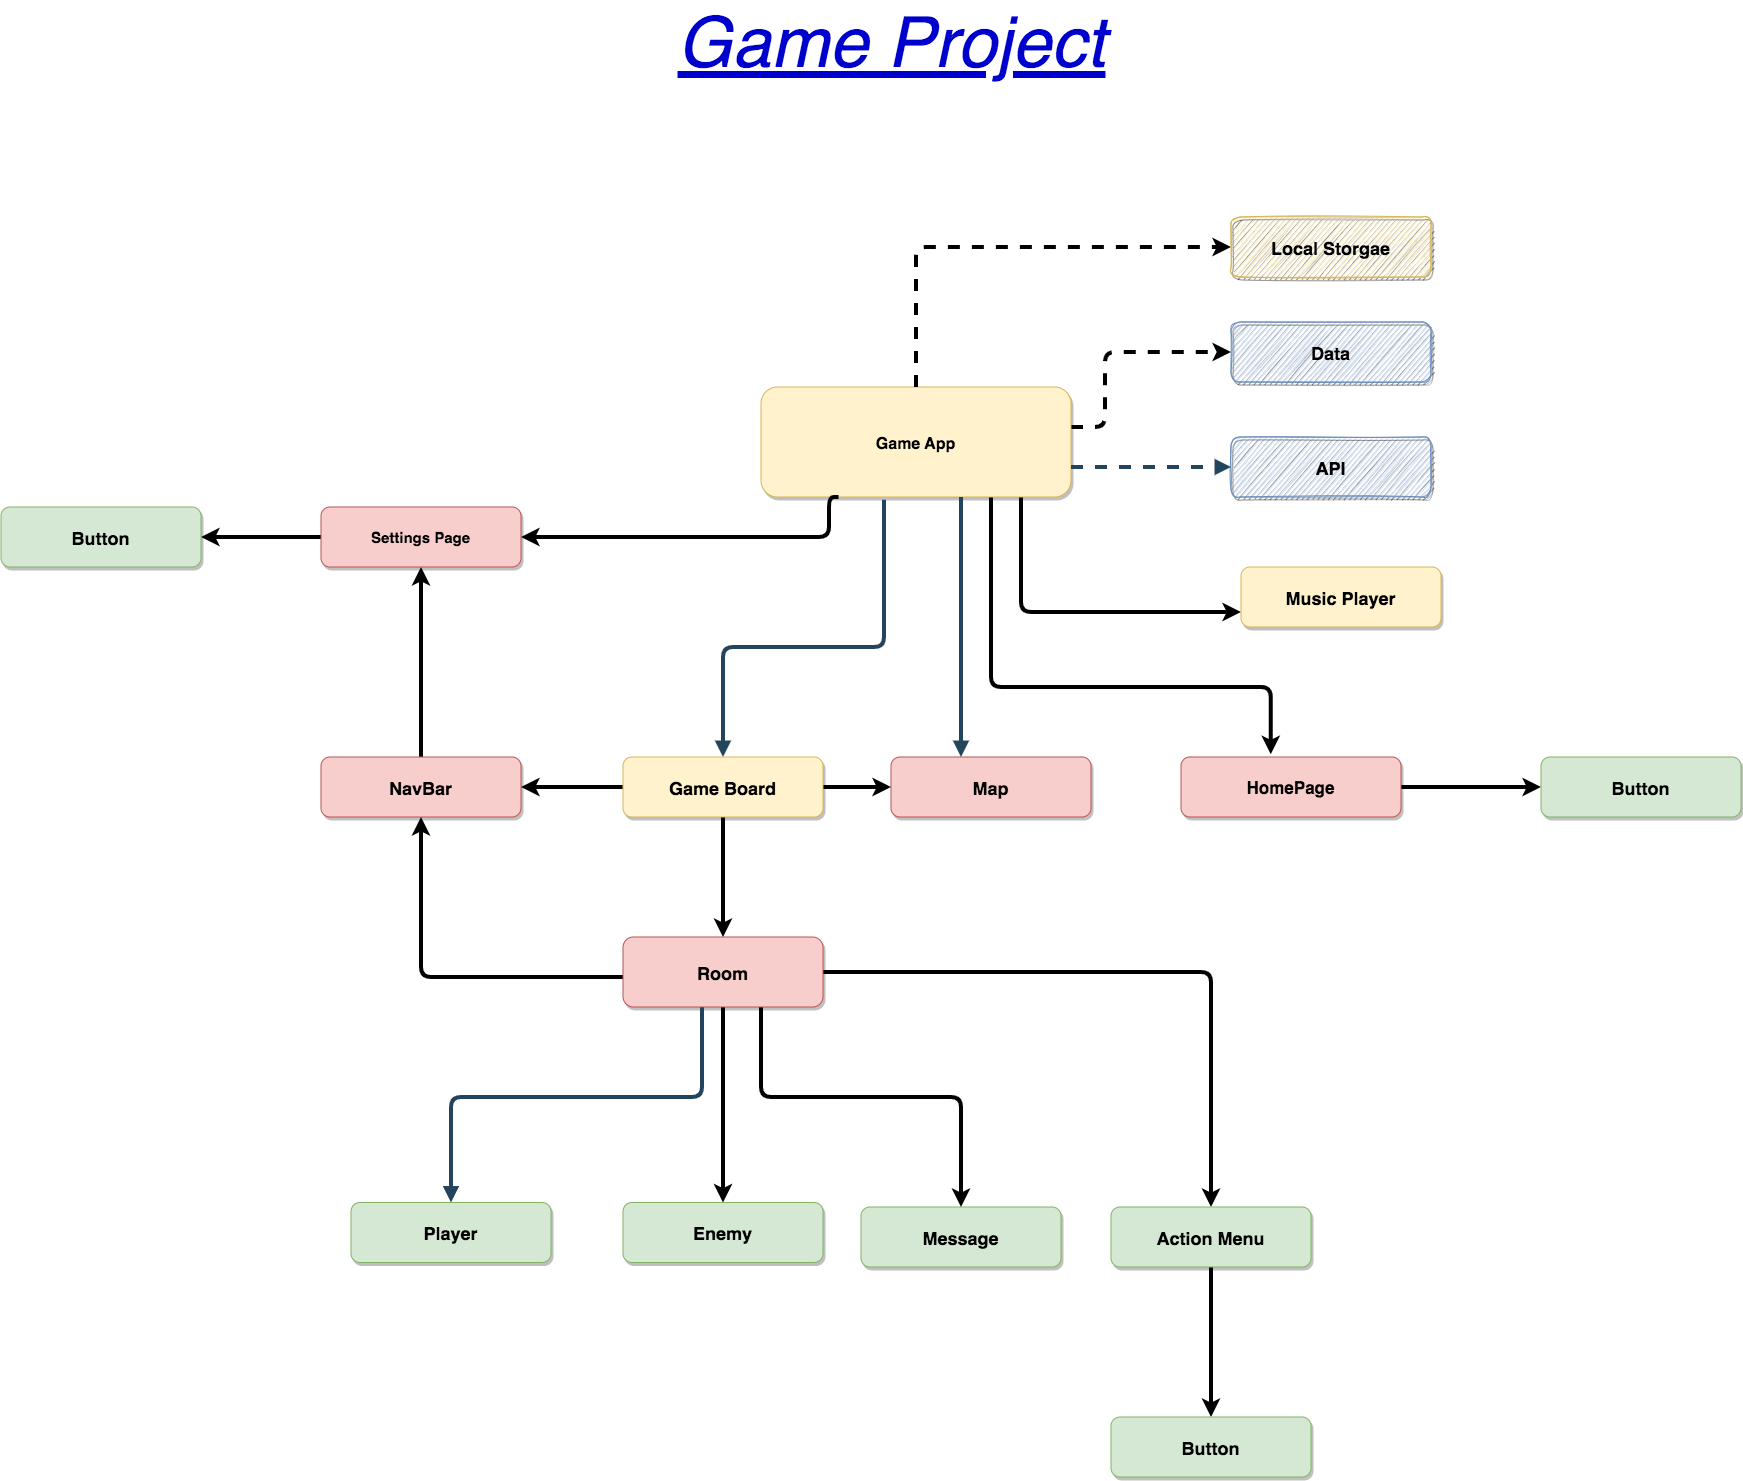

The diagram above was exported from draw.io. Its source (the exported page's mxGraphModel, read from the mxfile embedded in the PNG):
<mxGraphModel dx="4629.5" dy="2842.5" grid="1" gridSize="10" guides="1" tooltips="1" connect="1" arrows="1" fold="1" page="1" pageScale="1.5" pageWidth="1169" pageHeight="827" background="none" math="0" shadow="0">
  <root>
    <mxCell id="0" />
    <mxCell id="1" parent="0" />
    <mxCell id="6RsSadCW6fXEzR2Z-FqW-58" style="edgeStyle=orthogonalEdgeStyle;rounded=1;orthogonalLoop=1;jettySize=auto;html=1;strokeWidth=4;entryX=0;entryY=0.5;entryDx=0;entryDy=0;dashed=1;" edge="1" parent="1" source="2" target="6">
      <mxGeometry relative="1" as="geometry">
        <mxPoint x="1160" y="180" as="targetPoint" />
        <Array as="points">
          <mxPoint x="954" y="260" />
          <mxPoint x="954" y="185" />
        </Array>
      </mxGeometry>
    </mxCell>
    <mxCell id="6RsSadCW6fXEzR2Z-FqW-76" style="edgeStyle=orthogonalEdgeStyle;rounded=1;orthogonalLoop=1;jettySize=auto;html=1;fontSize=18;fontColor=#0000CC;strokeWidth=4;entryX=0.408;entryY=-0.046;entryDx=0;entryDy=0;entryPerimeter=0;" edge="1" parent="1" source="2" target="6RsSadCW6fXEzR2Z-FqW-74">
      <mxGeometry relative="1" as="geometry">
        <mxPoint x="1130" y="520" as="targetPoint" />
        <Array as="points">
          <mxPoint x="840" y="520" />
          <mxPoint x="1120" y="520" />
        </Array>
      </mxGeometry>
    </mxCell>
    <mxCell id="6RsSadCW6fXEzR2Z-FqW-78" style="edgeStyle=orthogonalEdgeStyle;rounded=1;orthogonalLoop=1;jettySize=auto;html=1;entryX=0;entryY=0.75;entryDx=0;entryDy=0;fontSize=18;fontColor=#0000CC;strokeWidth=4;" edge="1" parent="1" source="2" target="23">
      <mxGeometry relative="1" as="geometry">
        <Array as="points">
          <mxPoint x="870" y="445" />
        </Array>
      </mxGeometry>
    </mxCell>
    <mxCell id="2" value="Game App" style="rounded=1;fillColor=#fff2cc;strokeColor=#d6b656;shadow=1;fontStyle=1;fontSize=16;" parent="1" vertex="1">
      <mxGeometry x="610" y="220" width="310" height="110" as="geometry" />
    </mxCell>
    <mxCell id="6RsSadCW6fXEzR2Z-FqW-57" style="edgeStyle=orthogonalEdgeStyle;rounded=1;orthogonalLoop=1;jettySize=auto;html=1;entryX=1;entryY=0.5;entryDx=0;entryDy=0;strokeWidth=4;exitX=0.25;exitY=1;exitDx=0;exitDy=0;" edge="1" parent="1" source="2" target="6RsSadCW6fXEzR2Z-FqW-55">
      <mxGeometry relative="1" as="geometry">
        <mxPoint x="690" y="360" as="sourcePoint" />
        <Array as="points">
          <mxPoint x="678" y="370" />
        </Array>
      </mxGeometry>
    </mxCell>
    <mxCell id="6RsSadCW6fXEzR2Z-FqW-59" style="edgeStyle=orthogonalEdgeStyle;rounded=1;orthogonalLoop=1;jettySize=auto;html=1;entryX=0;entryY=0.5;entryDx=0;entryDy=0;dashed=1;strokeWidth=4;exitX=0.5;exitY=0;exitDx=0;exitDy=0;" edge="1" parent="1" source="2" target="6RsSadCW6fXEzR2Z-FqW-56">
      <mxGeometry relative="1" as="geometry">
        <mxPoint x="730" y="100" as="sourcePoint" />
      </mxGeometry>
    </mxCell>
    <mxCell id="4" value="Message" style="rounded=1;fillColor=#d5e8d4;strokeColor=#82b366;shadow=1;fontStyle=1;fontSize=18;" parent="1" vertex="1">
      <mxGeometry x="710" y="1040" width="200" height="60" as="geometry" />
    </mxCell>
    <mxCell id="5" value="Enemy" style="rounded=1;fillColor=#d5e8d4;strokeColor=#82b366;shadow=1;fontStyle=1;fontSize=18;" parent="1" vertex="1">
      <mxGeometry x="472" y="1035.5" width="200" height="60" as="geometry" />
    </mxCell>
    <mxCell id="6" value="Data" style="rounded=1;fillColor=#dae8fc;strokeColor=#6c8ebf;shadow=1;fontStyle=1;fontSize=18;sketch=1;" parent="1" vertex="1">
      <mxGeometry x="1080" y="155" width="200" height="60" as="geometry" />
    </mxCell>
    <mxCell id="7" value="API" style="rounded=1;fillColor=#dae8fc;strokeColor=#6c8ebf;shadow=1;fontStyle=1;fontSize=18;sketch=1;" parent="1" vertex="1">
      <mxGeometry x="1080" y="270" width="200" height="60" as="geometry" />
    </mxCell>
    <mxCell id="6RsSadCW6fXEzR2Z-FqW-60" style="edgeStyle=orthogonalEdgeStyle;rounded=1;orthogonalLoop=1;jettySize=auto;html=1;strokeWidth=4;entryX=0.5;entryY=1;entryDx=0;entryDy=0;" edge="1" parent="1" source="8" target="6RsSadCW6fXEzR2Z-FqW-55">
      <mxGeometry relative="1" as="geometry">
        <mxPoint x="240" y="350" as="targetPoint" />
      </mxGeometry>
    </mxCell>
    <mxCell id="8" value="NavBar" style="rounded=1;fillColor=#f8cecc;strokeColor=#b85450;shadow=1;fontStyle=1;fontSize=18;" parent="1" vertex="1">
      <mxGeometry x="170" y="590" width="200" height="60" as="geometry" />
    </mxCell>
    <mxCell id="6RsSadCW6fXEzR2Z-FqW-67" style="edgeStyle=orthogonalEdgeStyle;rounded=1;orthogonalLoop=1;jettySize=auto;html=1;strokeWidth=4;" edge="1" parent="1" source="13" target="5">
      <mxGeometry relative="1" as="geometry" />
    </mxCell>
    <mxCell id="6RsSadCW6fXEzR2Z-FqW-69" style="edgeStyle=orthogonalEdgeStyle;rounded=1;orthogonalLoop=1;jettySize=auto;html=1;strokeWidth=4;entryX=0.5;entryY=1;entryDx=0;entryDy=0;" edge="1" parent="1" source="13" target="8">
      <mxGeometry relative="1" as="geometry">
        <mxPoint x="270" y="700" as="targetPoint" />
        <Array as="points">
          <mxPoint x="270" y="810" />
        </Array>
      </mxGeometry>
    </mxCell>
    <mxCell id="6RsSadCW6fXEzR2Z-FqW-73" style="edgeStyle=orthogonalEdgeStyle;rounded=1;orthogonalLoop=1;jettySize=auto;html=1;fontSize=18;fontColor=#0000CC;strokeWidth=4;exitX=0.69;exitY=1;exitDx=0;exitDy=0;exitPerimeter=0;" edge="1" parent="1" source="13" target="4">
      <mxGeometry relative="1" as="geometry">
        <mxPoint x="610" y="940" as="sourcePoint" />
        <Array as="points">
          <mxPoint x="610" y="930" />
          <mxPoint x="810" y="930" />
        </Array>
      </mxGeometry>
    </mxCell>
    <mxCell id="6RsSadCW6fXEzR2Z-FqW-80" style="edgeStyle=orthogonalEdgeStyle;rounded=1;orthogonalLoop=1;jettySize=auto;html=1;fontSize=18;fontColor=#0000CC;strokeWidth=4;" edge="1" parent="1" source="13" target="6RsSadCW6fXEzR2Z-FqW-79">
      <mxGeometry relative="1" as="geometry" />
    </mxCell>
    <mxCell id="13" value="Room" style="rounded=1;fillColor=#f8cecc;strokeColor=#b85450;shadow=1;fontStyle=1;fontSize=18;" parent="1" vertex="1">
      <mxGeometry x="472" y="770" width="200" height="70" as="geometry" />
    </mxCell>
    <mxCell id="14" value="Player" style="rounded=1;fillColor=#d5e8d4;strokeColor=#82b366;shadow=1;fontStyle=1;fontSize=18;" parent="1" vertex="1">
      <mxGeometry x="200" y="1035.5" width="200" height="60" as="geometry" />
    </mxCell>
    <mxCell id="18" value="Map" style="rounded=1;fillColor=#f8cecc;strokeColor=#b85450;shadow=1;fontStyle=1;fontSize=18;" parent="1" vertex="1">
      <mxGeometry x="740" y="590" width="200" height="60" as="geometry" />
    </mxCell>
    <mxCell id="23" value="Music Player" style="rounded=1;fillColor=#fff2cc;strokeColor=#d6b656;shadow=1;fontStyle=1;fontSize=18;" parent="1" vertex="1">
      <mxGeometry x="1090" y="400" width="200" height="60" as="geometry" />
    </mxCell>
    <mxCell id="33" value="" style="edgeStyle=elbowEdgeStyle;elbow=vertical;strokeWidth=4;endArrow=block;endFill=1;fontStyle=1;dashed=1;strokeColor=#23445D;" parent="1" source="2" target="7" edge="1">
      <mxGeometry x="22" y="165.5" width="100" height="100" as="geometry">
        <mxPoint x="22" y="265.5" as="sourcePoint" />
        <mxPoint x="122" y="165.5" as="targetPoint" />
        <Array as="points">
          <mxPoint x="990" y="300" />
          <mxPoint x="1080" y="280" />
          <mxPoint x="770" y="270" />
          <mxPoint x="1062" y="295.5" />
        </Array>
      </mxGeometry>
    </mxCell>
    <mxCell id="42" value="" style="edgeStyle=elbowEdgeStyle;elbow=vertical;strokeWidth=4;endArrow=block;endFill=1;fontStyle=1;strokeColor=#23445D;exitX=0.395;exitY=1.004;exitDx=0;exitDy=0;exitPerimeter=0;" parent="1" source="13" target="14" edge="1">
      <mxGeometry x="62" y="165.5" width="100" height="100" as="geometry">
        <mxPoint x="410" y="840" as="sourcePoint" />
        <mxPoint x="162" y="165.5" as="targetPoint" />
        <Array as="points">
          <mxPoint x="430" y="930" />
          <mxPoint x="410" y="950" />
        </Array>
      </mxGeometry>
    </mxCell>
    <mxCell id="54" value="" style="edgeStyle=elbowEdgeStyle;elbow=vertical;strokeWidth=4;endArrow=block;endFill=1;fontStyle=1;strokeColor=#23445D;exitX=0.397;exitY=1.025;exitDx=0;exitDy=0;entryX=0.5;entryY=0;entryDx=0;entryDy=0;exitPerimeter=0;" parent="1" source="2" target="6RsSadCW6fXEzR2Z-FqW-68" edge="1">
      <mxGeometry x="22" y="165.5" width="100" height="100" as="geometry">
        <mxPoint x="740" y="420" as="sourcePoint" />
        <mxPoint x="630" y="690" as="targetPoint" />
        <Array as="points">
          <mxPoint x="710" y="480" />
          <mxPoint x="670" y="550" />
          <mxPoint x="670" y="400" />
          <mxPoint x="652" y="555.5" />
        </Array>
      </mxGeometry>
    </mxCell>
    <mxCell id="55" value="" style="edgeStyle=elbowEdgeStyle;elbow=vertical;strokeWidth=4;endArrow=block;endFill=1;fontStyle=1;strokeColor=#23445D;" parent="1" source="2" target="18" edge="1">
      <mxGeometry x="22" y="165.5" width="100" height="100" as="geometry">
        <mxPoint x="740" y="420" as="sourcePoint" />
        <mxPoint x="122" y="165.5" as="targetPoint" />
        <Array as="points">
          <mxPoint x="810" y="420" />
          <mxPoint x="790" y="380" />
          <mxPoint x="800" y="556" />
          <mxPoint x="942" y="555.5" />
        </Array>
      </mxGeometry>
    </mxCell>
    <mxCell id="6RsSadCW6fXEzR2Z-FqW-84" style="edgeStyle=orthogonalEdgeStyle;rounded=1;orthogonalLoop=1;jettySize=auto;html=1;fontSize=18;fontColor=#0000CC;strokeWidth=4;" edge="1" parent="1" source="6RsSadCW6fXEzR2Z-FqW-55" target="6RsSadCW6fXEzR2Z-FqW-83">
      <mxGeometry relative="1" as="geometry" />
    </mxCell>
    <mxCell id="6RsSadCW6fXEzR2Z-FqW-55" value="Settings Page" style="rounded=1;fillColor=#f8cecc;strokeColor=#b85450;shadow=1;fontStyle=1;fontSize=15;" vertex="1" parent="1">
      <mxGeometry x="170" y="340" width="200" height="60" as="geometry" />
    </mxCell>
    <mxCell id="6RsSadCW6fXEzR2Z-FqW-56" value="Local Storgae" style="rounded=1;fillColor=#fff2cc;strokeColor=#d6b656;shadow=1;fontStyle=1;fontSize=18;sketch=1;" vertex="1" parent="1">
      <mxGeometry x="1080" y="50" width="200" height="60" as="geometry" />
    </mxCell>
    <mxCell id="6RsSadCW6fXEzR2Z-FqW-71" style="edgeStyle=orthogonalEdgeStyle;rounded=1;orthogonalLoop=1;jettySize=auto;html=1;strokeWidth=4;" edge="1" parent="1" source="6RsSadCW6fXEzR2Z-FqW-68" target="13">
      <mxGeometry relative="1" as="geometry" />
    </mxCell>
    <mxCell id="6RsSadCW6fXEzR2Z-FqW-72" style="edgeStyle=orthogonalEdgeStyle;rounded=1;orthogonalLoop=1;jettySize=auto;html=1;entryX=0;entryY=0.5;entryDx=0;entryDy=0;strokeWidth=4;" edge="1" parent="1" source="6RsSadCW6fXEzR2Z-FqW-68" target="18">
      <mxGeometry relative="1" as="geometry">
        <Array as="points" />
      </mxGeometry>
    </mxCell>
    <mxCell id="6RsSadCW6fXEzR2Z-FqW-77" style="edgeStyle=orthogonalEdgeStyle;rounded=1;orthogonalLoop=1;jettySize=auto;html=1;fontSize=18;fontColor=#0000CC;strokeWidth=4;" edge="1" parent="1" source="6RsSadCW6fXEzR2Z-FqW-68" target="8">
      <mxGeometry relative="1" as="geometry" />
    </mxCell>
    <mxCell id="6RsSadCW6fXEzR2Z-FqW-68" value="Game Board" style="rounded=1;fillColor=#fff2cc;strokeColor=#d6b656;shadow=1;fontStyle=1;fontSize=18;" vertex="1" parent="1">
      <mxGeometry x="472" y="590" width="200" height="60" as="geometry" />
    </mxCell>
    <mxCell id="6RsSadCW6fXEzR2Z-FqW-86" style="edgeStyle=orthogonalEdgeStyle;rounded=1;orthogonalLoop=1;jettySize=auto;html=1;fontSize=18;fontColor=#0000CC;strokeWidth=4;" edge="1" parent="1" source="6RsSadCW6fXEzR2Z-FqW-74" target="6RsSadCW6fXEzR2Z-FqW-85">
      <mxGeometry relative="1" as="geometry" />
    </mxCell>
    <mxCell id="6RsSadCW6fXEzR2Z-FqW-74" value="HomePage" style="rounded=1;fillColor=#f8cecc;strokeColor=#b85450;shadow=1;fontStyle=1;fontSize=17;" vertex="1" parent="1">
      <mxGeometry x="1030" y="590" width="220" height="60" as="geometry" />
    </mxCell>
    <mxCell id="6RsSadCW6fXEzR2Z-FqW-82" style="edgeStyle=orthogonalEdgeStyle;rounded=1;orthogonalLoop=1;jettySize=auto;html=1;fontSize=18;fontColor=#0000CC;strokeWidth=4;" edge="1" parent="1" source="6RsSadCW6fXEzR2Z-FqW-79" target="6RsSadCW6fXEzR2Z-FqW-81">
      <mxGeometry relative="1" as="geometry" />
    </mxCell>
    <mxCell id="6RsSadCW6fXEzR2Z-FqW-79" value="Action Menu" style="rounded=1;fillColor=#d5e8d4;strokeColor=#82b366;shadow=1;fontStyle=1;fontSize=18;" vertex="1" parent="1">
      <mxGeometry x="960" y="1040" width="200" height="60" as="geometry" />
    </mxCell>
    <mxCell id="6RsSadCW6fXEzR2Z-FqW-81" value="Button" style="rounded=1;fillColor=#d5e8d4;strokeColor=#82b366;shadow=1;fontStyle=1;fontSize=18;" vertex="1" parent="1">
      <mxGeometry x="960" y="1250" width="200" height="60" as="geometry" />
    </mxCell>
    <mxCell id="6RsSadCW6fXEzR2Z-FqW-83" value="Button" style="rounded=1;fillColor=#d5e8d4;strokeColor=#82b366;shadow=1;fontStyle=1;fontSize=18;" vertex="1" parent="1">
      <mxGeometry x="-150" y="340" width="200" height="60" as="geometry" />
    </mxCell>
    <mxCell id="6RsSadCW6fXEzR2Z-FqW-85" value="Button" style="rounded=1;fillColor=#d5e8d4;strokeColor=#82b366;shadow=1;fontStyle=1;fontSize=18;sketch=0;" vertex="1" parent="1">
      <mxGeometry x="1390" y="590" width="200" height="60" as="geometry" />
    </mxCell>
    <mxCell id="6RsSadCW6fXEzR2Z-FqW-87" value="&lt;span style=&quot;font-size: 70px&quot;&gt;&lt;u&gt;&lt;i&gt;Game Project&lt;/i&gt;&lt;/u&gt;&lt;/span&gt;" style="text;html=1;resizable=0;autosize=1;align=center;verticalAlign=middle;points=[];fillColor=none;strokeColor=none;rounded=0;sketch=1;fontSize=18;fontColor=#0000CC;" vertex="1" parent="1">
      <mxGeometry x="520" y="-150" width="440" height="50" as="geometry" />
    </mxCell>
  </root>
</mxGraphModel>